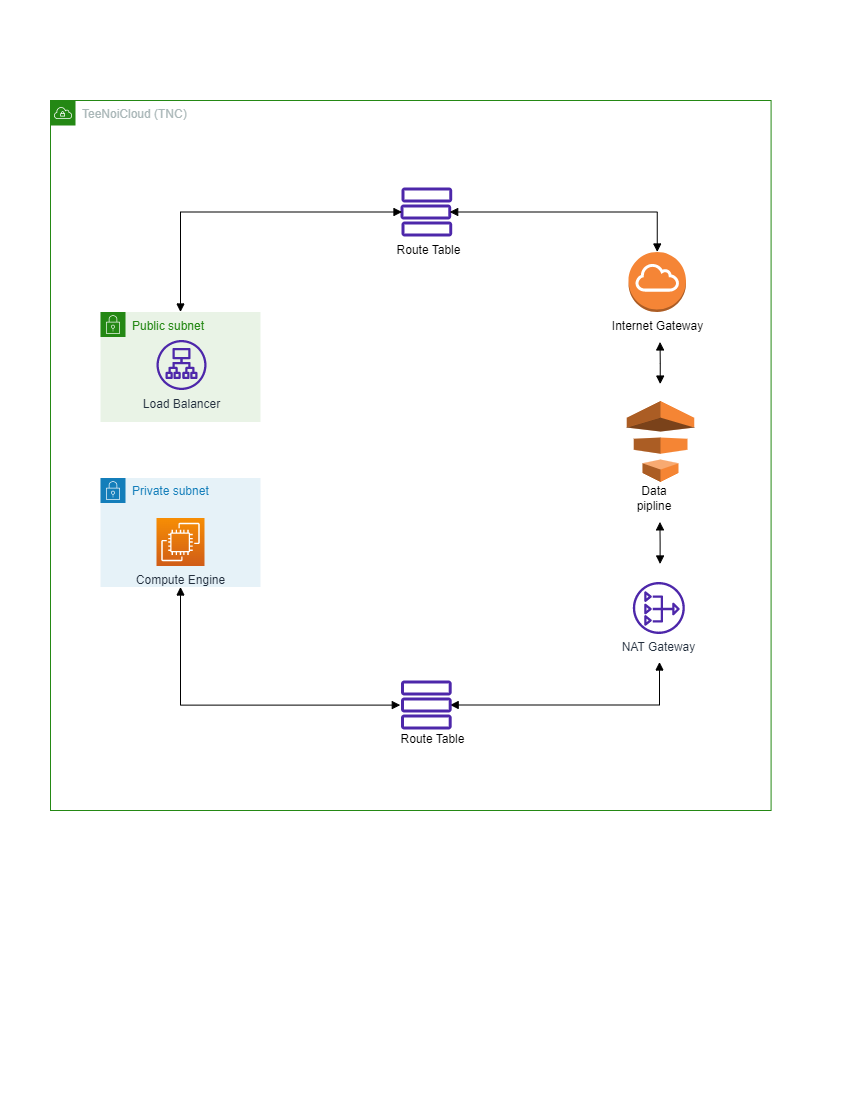

The diagram above was exported from draw.io. Its source (the exported page's mxGraphModel, read from the mxfile embedded in the PNG):
<mxGraphModel dx="-1607" dy="945" grid="1" gridSize="10" guides="1" tooltips="1" connect="1" arrows="1" fold="1" page="1" pageScale="1" pageWidth="850" pageHeight="1100" math="0" shadow="0">
  <root>
    <mxCell id="0" />
    <mxCell id="1" parent="0" />
    <mxCell id="H-dAw5cQTuYN-S_dKjZp-8" value="TeeNoiCloud (TNC)" style="points=[[0,0],[0.25,0],[0.5,0],[0.75,0],[1,0],[1,0.25],[1,0.5],[1,0.75],[1,1],[0.75,1],[0.5,1],[0.25,1],[0,1],[0,0.75],[0,0.5],[0,0.25]];outlineConnect=0;gradientColor=none;html=1;whiteSpace=wrap;fontSize=12;fontStyle=0;container=1;pointerEvents=0;collapsible=0;recursiveResize=0;shape=mxgraph.aws4.group;grIcon=mxgraph.aws4.group_vpc;strokeColor=#248814;fillColor=none;verticalAlign=top;align=left;spacingLeft=30;fontColor=#AAB7B8;dashed=0;" vertex="1" parent="1">
      <mxGeometry x="3450" y="100" width="720.5884615384614" height="710" as="geometry" />
    </mxCell>
    <mxCell id="H-dAw5cQTuYN-S_dKjZp-10" value="" style="group" connectable="0" vertex="1" parent="H-dAw5cQTuYN-S_dKjZp-8">
      <mxGeometry x="344.0884615384615" y="56.5" width="93.49999999999989" height="108" as="geometry" />
    </mxCell>
    <mxCell id="H-dAw5cQTuYN-S_dKjZp-12" value="" style="group" connectable="0" vertex="1" parent="H-dAw5cQTuYN-S_dKjZp-10">
      <mxGeometry x="8.40709401709423" y="32" width="70.3429059829059" height="76" as="geometry" />
    </mxCell>
    <mxCell id="H-dAw5cQTuYN-S_dKjZp-13" value="" style="rounded=1;whiteSpace=wrap;html=1;fillColor=none;strokeColor=#4D27AA;strokeWidth=3;spacingRight=0;" vertex="1" parent="H-dAw5cQTuYN-S_dKjZp-12">
      <mxGeometry width="47.68888888888889" height="12" as="geometry" />
    </mxCell>
    <mxCell id="H-dAw5cQTuYN-S_dKjZp-14" value="" style="rounded=1;whiteSpace=wrap;html=1;fillColor=none;strokeColor=#4D27AA;strokeWidth=3;spacingRight=0;" vertex="1" parent="H-dAw5cQTuYN-S_dKjZp-12">
      <mxGeometry x="-1" y="17" width="47.68888888888889" height="12" as="geometry" />
    </mxCell>
    <mxCell id="H-dAw5cQTuYN-S_dKjZp-15" value="" style="rounded=1;whiteSpace=wrap;html=1;fillColor=none;strokeColor=#4D27AA;strokeWidth=3;spacingRight=0;" vertex="1" parent="H-dAw5cQTuYN-S_dKjZp-12">
      <mxGeometry x="-2.2737367544323206e-13" y="34" width="47.68888888888889" height="12" as="geometry" />
    </mxCell>
    <mxCell id="H-dAw5cQTuYN-S_dKjZp-16" value="Route Table" style="text;html=1;align=center;verticalAlign=middle;resizable=0;points=[];autosize=1;strokeColor=none;fillColor=none;" vertex="1" parent="H-dAw5cQTuYN-S_dKjZp-12">
      <mxGeometry x="-19.657094017094096" y="46" width="90" height="30" as="geometry" />
    </mxCell>
    <mxCell id="H-dAw5cQTuYN-S_dKjZp-20" style="edgeStyle=orthogonalEdgeStyle;rounded=0;orthogonalLoop=1;jettySize=auto;html=1;entryX=0;entryY=0.5;entryDx=0;entryDy=0;startArrow=block;startFill=1;endArrow=block;endFill=1;exitX=0.5;exitY=0;exitDx=0;exitDy=0;" edge="1" parent="H-dAw5cQTuYN-S_dKjZp-8" target="H-dAw5cQTuYN-S_dKjZp-14" source="H-dAw5cQTuYN-S_dKjZp-30">
      <mxGeometry relative="1" as="geometry">
        <mxPoint x="70.00000000000091" y="131.49999999999977" as="sourcePoint" />
        <Array as="points">
          <mxPoint x="130" y="111.5" />
        </Array>
      </mxGeometry>
    </mxCell>
    <mxCell id="H-dAw5cQTuYN-S_dKjZp-38" style="edgeStyle=orthogonalEdgeStyle;rounded=0;orthogonalLoop=1;jettySize=auto;html=1;startArrow=block;startFill=1;endArrow=block;endFill=1;exitX=1;exitY=0.5;exitDx=0;exitDy=0;" edge="1" parent="H-dAw5cQTuYN-S_dKjZp-8" source="H-dAw5cQTuYN-S_dKjZp-5">
      <mxGeometry relative="1" as="geometry">
        <mxPoint x="609" y="561.5" as="targetPoint" />
        <mxPoint x="608.7899999999997" y="583.6300000000001" as="sourcePoint" />
        <Array as="points">
          <mxPoint x="609" y="604.5" />
        </Array>
      </mxGeometry>
    </mxCell>
    <mxCell id="H-dAw5cQTuYN-S_dKjZp-33" value="NAT Gateway" style="sketch=0;outlineConnect=0;fontColor=#232F3E;gradientColor=none;fillColor=#4D27AA;strokeColor=none;dashed=0;verticalLabelPosition=bottom;verticalAlign=top;align=center;html=1;fontSize=12;fontStyle=0;aspect=fixed;pointerEvents=1;shape=mxgraph.aws4.nat_gateway;strokeWidth=3;" vertex="1" parent="H-dAw5cQTuYN-S_dKjZp-8">
      <mxGeometry x="582.34" y="481.5" width="52" height="52" as="geometry" />
    </mxCell>
    <mxCell id="H-dAw5cQTuYN-S_dKjZp-9" value="Internet Gateway" style="outlineConnect=0;dashed=0;verticalLabelPosition=bottom;verticalAlign=top;align=center;html=1;shape=mxgraph.aws3.internet_gateway;fillColor=#F58536;gradientColor=none;" vertex="1" parent="H-dAw5cQTuYN-S_dKjZp-8">
      <mxGeometry x="578" y="151.5" width="57.5" height="60" as="geometry" />
    </mxCell>
    <mxCell id="H-dAw5cQTuYN-S_dKjZp-24" value="Private subnet" style="points=[[0,0],[0.25,0],[0.5,0],[0.75,0],[1,0],[1,0.25],[1,0.5],[1,0.75],[1,1],[0.75,1],[0.5,1],[0.25,1],[0,1],[0,0.75],[0,0.5],[0,0.25]];outlineConnect=0;gradientColor=none;html=1;whiteSpace=wrap;fontSize=12;fontStyle=0;container=1;pointerEvents=0;collapsible=0;recursiveResize=0;shape=mxgraph.aws4.group;grIcon=mxgraph.aws4.group_security_group;grStroke=0;strokeColor=#147EBA;fillColor=#E6F2F8;verticalAlign=top;align=left;spacingLeft=30;fontColor=#147EBA;dashed=0;strokeWidth=3;" vertex="1" parent="H-dAw5cQTuYN-S_dKjZp-8">
      <mxGeometry x="49.99999999999997" y="377.5" width="160" height="109" as="geometry" />
    </mxCell>
    <mxCell id="H-dAw5cQTuYN-S_dKjZp-25" value="Compute Engine" style="sketch=0;points=[[0,0,0],[0.25,0,0],[0.5,0,0],[0.75,0,0],[1,0,0],[0,1,0],[0.25,1,0],[0.5,1,0],[0.75,1,0],[1,1,0],[0,0.25,0],[0,0.5,0],[0,0.75,0],[1,0.25,0],[1,0.5,0],[1,0.75,0]];outlineConnect=0;fontColor=#232F3E;gradientColor=#F78E04;gradientDirection=north;fillColor=#D05C17;strokeColor=#ffffff;dashed=0;verticalLabelPosition=bottom;verticalAlign=top;align=center;html=1;fontSize=12;fontStyle=0;aspect=fixed;shape=mxgraph.aws4.resourceIcon;resIcon=mxgraph.aws4.ec2;" vertex="1" parent="H-dAw5cQTuYN-S_dKjZp-24">
      <mxGeometry x="56" y="40" width="48" height="48" as="geometry" />
    </mxCell>
    <mxCell id="H-dAw5cQTuYN-S_dKjZp-29" value="" style="group" connectable="0" vertex="1" parent="H-dAw5cQTuYN-S_dKjZp-8">
      <mxGeometry x="49.99999999999997" y="211.5" width="160" height="130" as="geometry" />
    </mxCell>
    <mxCell id="H-dAw5cQTuYN-S_dKjZp-30" value="Public subnet" style="points=[[0,0],[0.25,0],[0.5,0],[0.75,0],[1,0],[1,0.25],[1,0.5],[1,0.75],[1,1],[0.75,1],[0.5,1],[0.25,1],[0,1],[0,0.75],[0,0.5],[0,0.25]];outlineConnect=0;gradientColor=none;html=1;whiteSpace=wrap;fontSize=12;fontStyle=0;container=1;pointerEvents=0;collapsible=0;recursiveResize=0;shape=mxgraph.aws4.group;grIcon=mxgraph.aws4.group_security_group;grStroke=0;strokeColor=#248814;fillColor=#E9F3E6;verticalAlign=top;align=left;spacingLeft=30;fontColor=#248814;dashed=0;strokeWidth=3;" vertex="1" parent="H-dAw5cQTuYN-S_dKjZp-29">
      <mxGeometry width="160" height="110" as="geometry" />
    </mxCell>
    <mxCell id="H-dAw5cQTuYN-S_dKjZp-31" value="Load Balancer" style="sketch=0;outlineConnect=0;fontColor=#232F3E;gradientColor=none;fillColor=#4D27AA;strokeColor=none;dashed=0;verticalLabelPosition=bottom;verticalAlign=top;align=center;html=1;fontSize=12;fontStyle=0;aspect=fixed;pointerEvents=1;shape=mxgraph.aws4.application_load_balancer;" vertex="1" parent="H-dAw5cQTuYN-S_dKjZp-29">
      <mxGeometry x="56" y="28" width="50" height="50" as="geometry" />
    </mxCell>
    <mxCell id="H-dAw5cQTuYN-S_dKjZp-43" value="" style="outlineConnect=0;dashed=0;verticalLabelPosition=bottom;verticalAlign=top;align=center;html=1;shape=mxgraph.aws3.data_pipeline;fillColor=#F58534;gradientColor=none;" vertex="1" parent="H-dAw5cQTuYN-S_dKjZp-8">
      <mxGeometry x="576.34" y="300.5" width="67.5" height="81" as="geometry" />
    </mxCell>
    <mxCell id="H-dAw5cQTuYN-S_dKjZp-2" value="" style="group" connectable="0" vertex="1" parent="H-dAw5cQTuYN-S_dKjZp-8">
      <mxGeometry x="348.09000000000003" y="581.5" width="78.49846153846134" height="72" as="geometry" />
    </mxCell>
    <mxCell id="H-dAw5cQTuYN-S_dKjZp-3" value="" style="group" connectable="0" vertex="1" parent="H-dAw5cQTuYN-S_dKjZp-2">
      <mxGeometry x="5.155555555555555" width="73.34290598290579" height="72" as="geometry" />
    </mxCell>
    <mxCell id="H-dAw5cQTuYN-S_dKjZp-7" value="Route Table" style="text;html=1;align=center;verticalAlign=middle;resizable=0;points=[];autosize=1;strokeColor=none;fillColor=none;" vertex="1" parent="H-dAw5cQTuYN-S_dKjZp-3">
      <mxGeometry x="-16.65709401709421" y="42" width="90" height="30" as="geometry" />
    </mxCell>
    <mxCell id="H-dAw5cQTuYN-S_dKjZp-41" style="edgeStyle=orthogonalEdgeStyle;rounded=0;orthogonalLoop=1;jettySize=auto;html=1;startArrow=block;startFill=1;endArrow=block;endFill=1;entryX=-0.046;entryY=0.508;entryDx=0;entryDy=0;entryPerimeter=0;exitX=0.5;exitY=1;exitDx=0;exitDy=0;" edge="1" parent="H-dAw5cQTuYN-S_dKjZp-8" target="H-dAw5cQTuYN-S_dKjZp-5" source="H-dAw5cQTuYN-S_dKjZp-24">
      <mxGeometry x="-1" y="-115" relative="1" as="geometry">
        <mxPoint x="60.04" y="474.5" as="sourcePoint" />
        <Array as="points">
          <mxPoint x="130" y="604.5" />
        </Array>
        <mxPoint x="-80" y="-33" as="offset" />
        <mxPoint x="300.04" y="604.5" as="targetPoint" />
      </mxGeometry>
    </mxCell>
    <mxCell id="H-dAw5cQTuYN-S_dKjZp-45" style="edgeStyle=orthogonalEdgeStyle;rounded=0;orthogonalLoop=1;jettySize=auto;html=1;startArrow=block;startFill=1;endArrow=block;endFill=1;" edge="1" parent="H-dAw5cQTuYN-S_dKjZp-8">
      <mxGeometry relative="1" as="geometry">
        <mxPoint x="609.4278260869568" y="421.3695652173916" as="targetPoint" />
        <mxPoint x="609.5799999999998" y="463.5000000000001" as="sourcePoint" />
        <Array as="points">
          <mxPoint x="610.0799999999998" y="442.5" />
        </Array>
      </mxGeometry>
    </mxCell>
    <mxCell id="H-dAw5cQTuYN-S_dKjZp-48" style="edgeStyle=orthogonalEdgeStyle;rounded=0;orthogonalLoop=1;jettySize=auto;html=1;startArrow=block;startFill=1;endArrow=block;endFill=1;" edge="1" parent="H-dAw5cQTuYN-S_dKjZp-8">
      <mxGeometry relative="1" as="geometry">
        <mxPoint x="609.557826086957" y="241.4395652173916" as="targetPoint" />
        <mxPoint x="609.71" y="283.5700000000001" as="sourcePoint" />
        <Array as="points">
          <mxPoint x="610.21" y="262.57" />
        </Array>
      </mxGeometry>
    </mxCell>
    <mxCell id="H-dAw5cQTuYN-S_dKjZp-50" value="Data pipline" style="text;html=1;strokeColor=none;fillColor=none;align=center;verticalAlign=middle;whiteSpace=wrap;rounded=0;" vertex="1" parent="H-dAw5cQTuYN-S_dKjZp-8">
      <mxGeometry x="574.3400000000001" y="382.5" width="60" height="30" as="geometry" />
    </mxCell>
    <mxCell id="H-dAw5cQTuYN-S_dKjZp-51" style="edgeStyle=orthogonalEdgeStyle;rounded=0;orthogonalLoop=1;jettySize=auto;html=1;startArrow=block;startFill=1;endArrow=block;endFill=1;" edge="1" parent="H-dAw5cQTuYN-S_dKjZp-8" source="H-dAw5cQTuYN-S_dKjZp-14" target="H-dAw5cQTuYN-S_dKjZp-9">
      <mxGeometry relative="1" as="geometry">
        <mxPoint x="608.557826086957" y="72.43956521739159" as="targetPoint" />
        <mxPoint x="608.71" y="114.5700000000001" as="sourcePoint" />
        <Array as="points" />
      </mxGeometry>
    </mxCell>
    <mxCell id="H-dAw5cQTuYN-S_dKjZp-4" value="" style="rounded=1;whiteSpace=wrap;html=1;fillColor=none;strokeColor=#4D27AA;strokeWidth=3;spacingRight=0;" vertex="1" parent="H-dAw5cQTuYN-S_dKjZp-8">
      <mxGeometry x="351.9955555555557" y="581.5" width="47.68888888888889" height="12" as="geometry" />
    </mxCell>
    <mxCell id="H-dAw5cQTuYN-S_dKjZp-5" value="" style="rounded=1;whiteSpace=wrap;html=1;fillColor=none;strokeColor=#4D27AA;strokeWidth=3;spacingRight=0;" vertex="1" parent="H-dAw5cQTuYN-S_dKjZp-8">
      <mxGeometry x="351.9955555555557" y="598.5" width="47.68888888888889" height="12" as="geometry" />
    </mxCell>
    <mxCell id="H-dAw5cQTuYN-S_dKjZp-6" value="" style="rounded=1;whiteSpace=wrap;html=1;fillColor=none;strokeColor=#4D27AA;strokeWidth=3;spacingRight=0;" vertex="1" parent="H-dAw5cQTuYN-S_dKjZp-8">
      <mxGeometry x="351.9955555555557" y="615.5" width="47.68888888888889" height="12" as="geometry" />
    </mxCell>
  </root>
</mxGraphModel>